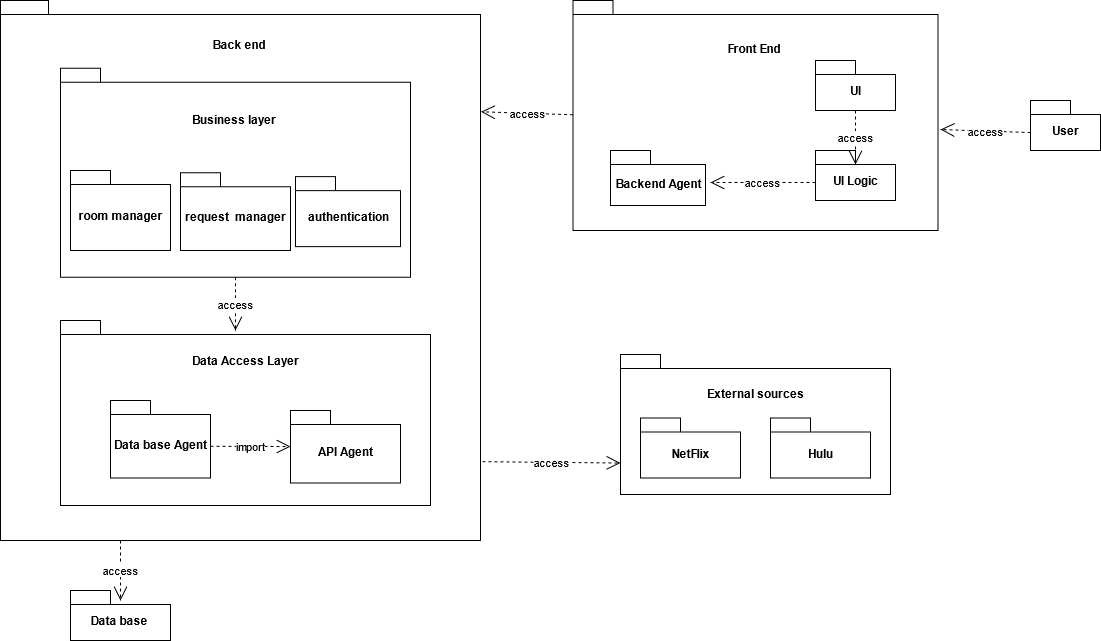

The diagram above was exported from draw.io. Its source (the exported page's mxGraphModel, read from the mxfile embedded in the PNG):
<mxGraphModel dx="460" dy="757" grid="1" gridSize="10" guides="1" tooltips="1" connect="1" arrows="1" fold="1" page="1" pageScale="1" pageWidth="1169" pageHeight="827" math="0" shadow="0">
  <root>
    <mxCell id="0" />
    <mxCell id="1" parent="0" />
    <mxCell id="c6D-g86idth6ybq3UERU-34" value="External sources&lt;br&gt;&lt;br&gt;&lt;br&gt;&lt;br&gt;&lt;br&gt;&lt;br&gt;" style="shape=folder;fontStyle=1;spacingTop=10;tabWidth=40;tabHeight=14;tabPosition=left;html=1;" parent="1" vertex="1">
      <mxGeometry x="650" y="414" width="270" height="140" as="geometry" />
    </mxCell>
    <mxCell id="c6D-g86idth6ybq3UERU-30" value="Back end&amp;nbsp;&lt;br&gt;&lt;br&gt;&lt;br&gt;&lt;br&gt;&lt;br&gt;&lt;br&gt;&lt;br&gt;&lt;br&gt;&lt;br&gt;&lt;br&gt;&lt;br&gt;&lt;br&gt;&lt;br&gt;&lt;br&gt;&lt;br&gt;&lt;br&gt;&lt;br&gt;&lt;br&gt;&lt;br&gt;&lt;br&gt;&lt;br&gt;&lt;br&gt;&lt;br&gt;&lt;br&gt;&lt;br&gt;&lt;br&gt;&lt;br&gt;&lt;br&gt;&lt;br&gt;&lt;br&gt;&lt;br&gt;&lt;br&gt;&lt;br&gt;" style="shape=folder;fontStyle=1;spacingTop=10;tabWidth=40;tabHeight=14;tabPosition=left;html=1;" parent="1" vertex="1">
      <mxGeometry x="30" y="60" width="480" height="540" as="geometry" />
    </mxCell>
    <mxCell id="c6D-g86idth6ybq3UERU-1" value="Business layer&amp;nbsp;&lt;br&gt;&lt;br&gt;&lt;br&gt;&lt;br&gt;&lt;br&gt;&lt;br&gt;&lt;br&gt;&lt;br&gt;&lt;br&gt;" style="shape=folder;fontStyle=1;spacingTop=10;tabWidth=40;tabHeight=14;tabPosition=left;html=1;" parent="1" vertex="1">
      <mxGeometry x="90" y="127.75" width="350" height="209" as="geometry" />
    </mxCell>
    <mxCell id="c6D-g86idth6ybq3UERU-2" value="Data Access Layer&lt;br&gt;&lt;br&gt;&lt;br&gt;&lt;br&gt;&lt;br&gt;&lt;br&gt;&lt;br&gt;&lt;br&gt;&lt;br&gt;" style="shape=folder;fontStyle=1;spacingTop=10;tabWidth=40;tabHeight=14;tabPosition=left;html=1;" parent="1" vertex="1">
      <mxGeometry x="90" y="380" width="370" height="185" as="geometry" />
    </mxCell>
    <mxCell id="c6D-g86idth6ybq3UERU-3" value="authentication" style="shape=folder;fontStyle=1;spacingTop=10;tabWidth=40;tabHeight=14;tabPosition=left;html=1;" parent="1" vertex="1">
      <mxGeometry x="325" y="236.13" width="105" height="70" as="geometry" />
    </mxCell>
    <mxCell id="c6D-g86idth6ybq3UERU-6" value="Front End&amp;nbsp;&lt;br&gt;&lt;br&gt;&amp;nbsp;&lt;br&gt;&lt;br&gt;&lt;br&gt;&lt;br&gt;&lt;br&gt;&lt;br&gt;&amp;nbsp;&lt;br&gt;&lt;br&gt;&lt;br&gt;" style="shape=folder;fontStyle=1;spacingTop=10;tabWidth=40;tabHeight=14;tabPosition=left;html=1;" parent="1" vertex="1">
      <mxGeometry x="602.5" y="60" width="365" height="230" as="geometry" />
    </mxCell>
    <mxCell id="c6D-g86idth6ybq3UERU-8" value="room manager" style="shape=folder;fontStyle=1;spacingTop=10;tabWidth=40;tabHeight=14;tabPosition=left;html=1;" parent="1" vertex="1">
      <mxGeometry x="100" y="230" width="100" height="80" as="geometry" />
    </mxCell>
    <mxCell id="c6D-g86idth6ybq3UERU-9" value="Data base Agent" style="shape=folder;fontStyle=1;spacingTop=10;tabWidth=40;tabHeight=14;tabPosition=left;html=1;" parent="1" vertex="1">
      <mxGeometry x="140" y="460" width="100" height="77.5" as="geometry" />
    </mxCell>
    <mxCell id="c6D-g86idth6ybq3UERU-11" value="Data base&amp;nbsp;" style="shape=folder;fontStyle=1;spacingTop=10;tabWidth=40;tabHeight=14;tabPosition=left;html=1;" parent="1" vertex="1">
      <mxGeometry x="100" y="650" width="100" height="50" as="geometry" />
    </mxCell>
    <mxCell id="c6D-g86idth6ybq3UERU-12" value="API Agent" style="shape=folder;fontStyle=1;spacingTop=10;tabWidth=40;tabHeight=14;tabPosition=left;html=1;" parent="1" vertex="1">
      <mxGeometry x="320" y="470" width="110" height="72.5" as="geometry" />
    </mxCell>
    <mxCell id="c6D-g86idth6ybq3UERU-17" value="NetFlix" style="shape=folder;fontStyle=1;spacingTop=10;tabWidth=40;tabHeight=14;tabPosition=left;html=1;" parent="1" vertex="1">
      <mxGeometry x="670" y="477.5" width="100" height="60" as="geometry" />
    </mxCell>
    <mxCell id="c6D-g86idth6ybq3UERU-21" value="UI Logic" style="shape=folder;fontStyle=1;spacingTop=10;tabWidth=40;tabHeight=14;tabPosition=left;html=1;" parent="1" vertex="1">
      <mxGeometry x="845" y="210" width="80" height="50" as="geometry" />
    </mxCell>
    <mxCell id="c6D-g86idth6ybq3UERU-24" value="Backend Agent" style="shape=folder;fontStyle=1;spacingTop=10;tabWidth=40;tabHeight=14;tabPosition=left;html=1;" parent="1" vertex="1">
      <mxGeometry x="640" y="210" width="95" height="55" as="geometry" />
    </mxCell>
    <mxCell id="c6D-g86idth6ybq3UERU-25" value="UI" style="shape=folder;fontStyle=1;spacingTop=10;tabWidth=40;tabHeight=14;tabPosition=left;html=1;" parent="1" vertex="1">
      <mxGeometry x="845" y="120" width="80" height="50" as="geometry" />
    </mxCell>
    <mxCell id="c6D-g86idth6ybq3UERU-27" value="User" style="shape=folder;fontStyle=1;spacingTop=10;tabWidth=40;tabHeight=14;tabPosition=left;html=1;" parent="1" vertex="1">
      <mxGeometry x="1060" y="160" width="70" height="50" as="geometry" />
    </mxCell>
    <mxCell id="c6D-g86idth6ybq3UERU-28" value="access" style="endArrow=open;endSize=12;dashed=1;html=1;exitX=0;exitY=0;exitDx=0;exitDy=32;exitPerimeter=0;" parent="1" source="c6D-g86idth6ybq3UERU-27" edge="1">
      <mxGeometry width="160" relative="1" as="geometry">
        <mxPoint x="1070" y="267.5" as="sourcePoint" />
        <mxPoint x="970" y="189" as="targetPoint" />
      </mxGeometry>
    </mxCell>
    <mxCell id="c6D-g86idth6ybq3UERU-33" value="access" style="endArrow=open;endSize=12;dashed=1;html=1;exitX=0.25;exitY=1;exitDx=0;exitDy=0;exitPerimeter=0;" parent="1" source="c6D-g86idth6ybq3UERU-30" edge="1">
      <mxGeometry width="160" relative="1" as="geometry">
        <mxPoint x="1150" y="199.25" as="sourcePoint" />
        <mxPoint x="150" y="660" as="targetPoint" />
      </mxGeometry>
    </mxCell>
    <mxCell id="c6D-g86idth6ybq3UERU-35" value="Hulu" style="shape=folder;fontStyle=1;spacingTop=10;tabWidth=40;tabHeight=14;tabPosition=left;html=1;" parent="1" vertex="1">
      <mxGeometry x="800" y="477.5" width="100" height="60" as="geometry" />
    </mxCell>
    <mxCell id="c6D-g86idth6ybq3UERU-36" style="edgeStyle=orthogonalEdgeStyle;rounded=0;orthogonalLoop=1;jettySize=auto;html=1;exitX=0.5;exitY=1;exitDx=0;exitDy=0;exitPerimeter=0;" parent="1" source="c6D-g86idth6ybq3UERU-17" target="c6D-g86idth6ybq3UERU-17" edge="1">
      <mxGeometry relative="1" as="geometry" />
    </mxCell>
    <mxCell id="c6D-g86idth6ybq3UERU-37" value="access" style="endArrow=open;endSize=12;dashed=1;html=1;entryX=0;entryY=0;entryDx=0;entryDy=108.5;entryPerimeter=0;exitX=1.004;exitY=0.854;exitDx=0;exitDy=0;exitPerimeter=0;" parent="1" source="c6D-g86idth6ybq3UERU-30" target="c6D-g86idth6ybq3UERU-34" edge="1">
      <mxGeometry width="160" relative="1" as="geometry">
        <mxPoint x="510" y="516" as="sourcePoint" />
        <mxPoint x="173" y="709.9999999999998" as="targetPoint" />
      </mxGeometry>
    </mxCell>
    <mxCell id="c6D-g86idth6ybq3UERU-40" value="request &amp;nbsp;manager" style="shape=folder;fontStyle=1;spacingTop=10;tabWidth=40;tabHeight=14;tabPosition=left;html=1;" parent="1" vertex="1">
      <mxGeometry x="210" y="232.25" width="110" height="77.75" as="geometry" />
    </mxCell>
    <mxCell id="c6D-g86idth6ybq3UERU-41" value="access" style="endArrow=open;endSize=12;dashed=1;html=1;exitX=0;exitY=0;exitDx=0;exitDy=114.24999999999999;exitPerimeter=0;entryX=1.001;entryY=0.206;entryDx=0;entryDy=0;entryPerimeter=0;" parent="1" source="c6D-g86idth6ybq3UERU-6" target="c6D-g86idth6ybq3UERU-30" edge="1">
      <mxGeometry width="160" relative="1" as="geometry">
        <mxPoint x="1070" y="199.25" as="sourcePoint" />
        <mxPoint x="510" y="178" as="targetPoint" />
      </mxGeometry>
    </mxCell>
    <mxCell id="c6D-g86idth6ybq3UERU-42" value="access" style="endArrow=open;endSize=12;dashed=1;html=1;exitX=0.5;exitY=1;exitDx=0;exitDy=0;exitPerimeter=0;" parent="1" source="c6D-g86idth6ybq3UERU-1" edge="1">
      <mxGeometry width="160" relative="1" as="geometry">
        <mxPoint x="1080" y="209.25" as="sourcePoint" />
        <mxPoint x="265" y="390" as="targetPoint" />
      </mxGeometry>
    </mxCell>
    <mxCell id="c6D-g86idth6ybq3UERU-43" value="import" style="endArrow=open;endSize=12;dashed=1;html=1;exitX=0;exitY=0;exitDx=100;exitDy=45.75;exitPerimeter=0;" parent="1" source="c6D-g86idth6ybq3UERU-9" target="c6D-g86idth6ybq3UERU-12" edge="1">
      <mxGeometry width="160" relative="1" as="geometry">
        <mxPoint x="614.9999999999998" y="184.25" as="sourcePoint" />
        <mxPoint x="519.9999999999998" y="188" as="targetPoint" />
      </mxGeometry>
    </mxCell>
    <mxCell id="c6D-g86idth6ybq3UERU-44" value="access" style="endArrow=open;endSize=12;dashed=1;html=1;exitX=0.5;exitY=1;exitDx=0;exitDy=0;exitPerimeter=0;entryX=0;entryY=0;entryDx=40;entryDy=14;entryPerimeter=0;" parent="1" source="c6D-g86idth6ybq3UERU-25" target="c6D-g86idth6ybq3UERU-21" edge="1">
      <mxGeometry width="160" relative="1" as="geometry">
        <mxPoint x="1050" y="199.25" as="sourcePoint" />
        <mxPoint x="975.3599999999997" y="199.7724999999998" as="targetPoint" />
      </mxGeometry>
    </mxCell>
    <mxCell id="c6D-g86idth6ybq3UERU-45" value="access" style="endArrow=open;endSize=12;dashed=1;html=1;exitX=0;exitY=0;exitDx=0;exitDy=32;exitPerimeter=0;" parent="1" source="c6D-g86idth6ybq3UERU-21" edge="1">
      <mxGeometry width="160" relative="1" as="geometry">
        <mxPoint x="1050" y="199.25" as="sourcePoint" />
        <mxPoint x="740" y="242" as="targetPoint" />
      </mxGeometry>
    </mxCell>
  </root>
</mxGraphModel>